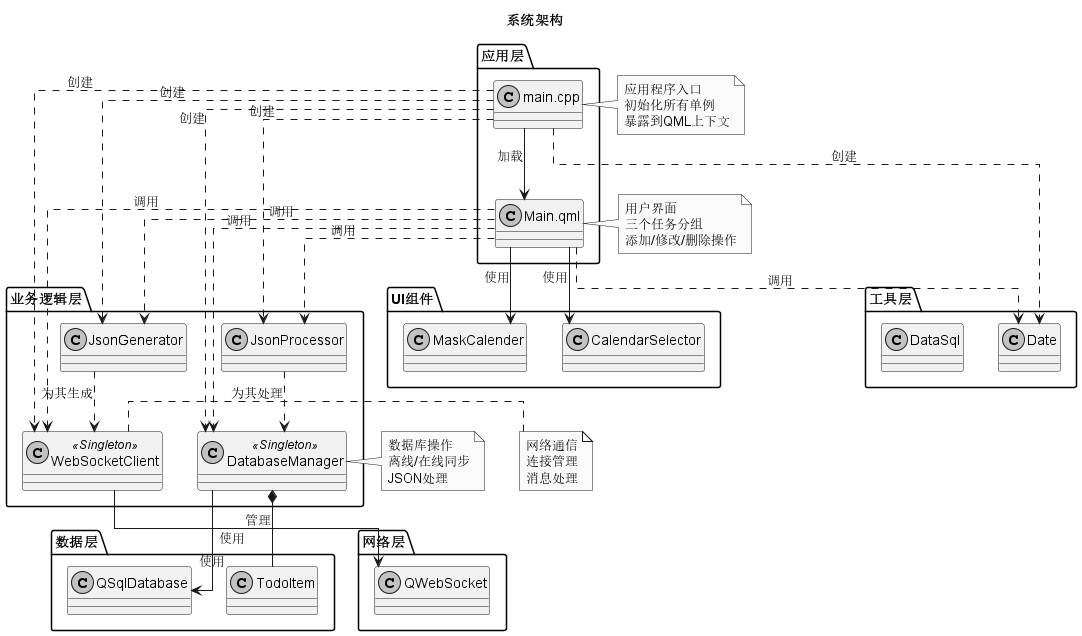

The diagram above was rendered by PlantUML. Its source (embedded in the PNG):
@startuml
title 系统架构

skinparam classAttributeIconSize 0
skinparam monochrome true
skinparam shadowing false
skinparam linetype ortho

package "应用层" {
    class "main.cpp" as MainApp
    class "Main.qml" as UI
}

package "业务逻辑层" {
    class DatabaseManager <<Singleton>>
    class WebSocketClient <<Singleton>>
    class JsonProcessor
    class JsonGenerator
}

package "数据层" {
    class TodoItem
    class QSqlDatabase
}

package "工具层" {
    class Date
    class DataSql
}

package "网络层" {
    class QWebSocket
}

package "UI组件" {
    class CalendarSelector
    class MaskCalender
}

MainApp ..> DatabaseManager : 创建
MainApp ..> WebSocketClient : 创建
MainApp ..> JsonProcessor : 创建
MainApp ..> JsonGenerator : 创建
MainApp ..> Date : 创建
MainApp --> UI : 加载

UI ..> DatabaseManager : 调用
UI ..> WebSocketClient : 调用
UI ..> JsonProcessor : 调用
UI ..> JsonGenerator : 调用
UI ..> Date : 调用
UI --> CalendarSelector : 使用
UI --> MaskCalender : 使用

WebSocketClient --> QWebSocket : 使用
DatabaseManager --> QSqlDatabase : 使用
DatabaseManager *-- TodoItem : 管理

JsonProcessor ..> DatabaseManager : 为其处理
JsonGenerator ..> WebSocketClient : 为其生成

note right of MainApp
  应用程序入口
  初始化所有单例
  暴露到QML上下文
end note

note right of UI
  用户界面
  三个任务分组
  添加/修改/删除操作
end note

note right of DatabaseManager
  数据库操作
  离线/在线同步
  JSON处理
end note

note right of WebSocketClient
  网络通信
  连接管理
  消息处理
end note

@enduml